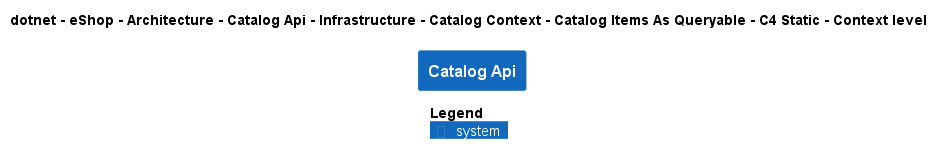

The diagram above was rendered by PlantUML. Its source (embedded in the PNG):
@startuml
!pragma layout smetana
!include ..\..\..\..\..\..\..\..\..\..\..\.c4s\C4_Context.puml

AddElementTag("c4interflow:lifecycle:new", $bgColor=green, $fontColor=#ffffff, $borderColor=green, $shadowing="False")
AddElementTag("c4interflow:lifecycle:changed", $bgColor=orange, $fontColor=#ffffff, $borderColor=orange, $shadowing="False")
AddElementTag("c4interflow:lifecycle:removed", $bgColor=red, $fontColor=#ffffff, $borderColor=red, $shadowing="False")

AddRelTag("c4interflow:lifecycle:new", $textColor=green, $lineColor=green)
AddRelTag("c4interflow:lifecycle:changed", $textColor=orange, $lineColor=orange)
AddRelTag("c4interflow:lifecycle:removed", $textColor=red, $lineColor=red)

SHOW_PERSON_PORTRAIT()
LAYOUT_TOP_DOWN()

skinparam linetype polyline

title dotnet - eShop - Architecture - Catalog Api - Infrastructure - Catalog Context - Catalog Items As Queryable - C4 Static - Context level

System(dotnet.eShop.Architecture.SoftwareSystems.CatalogApi, "Catalog Api", "")



SHOW_LEGEND()
@enduml